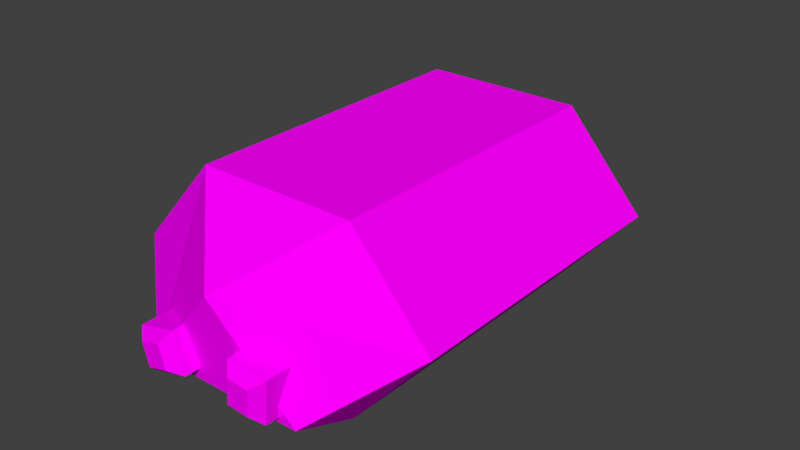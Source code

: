 # Source: Pain_Chocolat.blend  (saved by Blender 2.78.0; exported with 4.5.12 LTS)
import bpy
from mathutils import Matrix  # noqa: F401  (used for matrix-valued properties, if any)

bpy.ops.wm.read_factory_settings(use_empty=True)
scene = bpy.context.scene
scene.name = 'Scene'

# ---- collections
col_collection_1 = bpy.data.collections.new('Collection 1'); scene.collection.children.link(col_collection_1)

# ---- images (referenced by path relative to the original .blend; pixels are not part of the script)
import os
ASSET_DIR = os.environ.get("B2B_ASSET_DIR", "")  # directory of the original .blend (textures are referenced by path, not embedded)
HERE = os.path.dirname(os.path.abspath(__file__))  # packed textures are extracted next to this script under _unpacked/

def load_image(name, relpath, width, height, colorspace="sRGB"):
    """Load a texture the original file referenced (path relative to the .blend, or extracted next to this script)."""
    p = next((c for c in (os.path.join(HERE, relpath), os.path.join(ASSET_DIR, relpath)) if relpath and os.path.exists(c)), "")
    if p:
        img = bpy.data.images.load(p, check_existing=True)
        img.name = name
    else:  # same state as the original file: an image datablock whose file is absent (Cycles renders it pink)
        img = bpy.data.images.new(name, width, height)
        img.source = "FILE"
        img.filepath = "//" + (relpath or name)
    img.colorspace_settings.name = colorspace
    return img
img_texture_png = load_image('texture.png', 'texture.png', 1024, 1024, 'sRGB')

# ---- materials (node trees are filled in below, after node groups)
mat_material = bpy.data.materials.new('Material')
mat_material.alpha_threshold = 0.0
mat_material.roughness = 0.5

# ---- material node trees
mat_material.use_nodes = True; mat_material.node_tree.nodes.clear()
_N = mat_material.node_tree.nodes; _L = mat_material.node_tree.links
n0 = _N.new('ShaderNodeOutputMaterial'); n0.name = 'Material Output'; n0.location = (300, 300)
n1 = _N.new('ShaderNodeBsdfDiffuse'); n1.name = 'Diffuse BSDF'; n1.location = (10, 300)
n2 = _N.new('ShaderNodeTexImage'); n2.name = 'Image Texture'; n2.location = (-180, 300)
n2.width = 140
n2.image = img_texture_png
_L.new(n1.outputs[0], n0.inputs[0])
_L.new(n2.outputs[0], n1.inputs[0])
n0.is_active_output = True

# ---- world
world_world = bpy.data.worlds.new('World'); scene.world = world_world
world_world.color = (0.05088, 0.05088, 0.05088)
world_world.use_sun_shadow = False
world_world.sun_shadow_jitter_overblur = 0.0
world_world.cycles.sampling_method = 'MANUAL'

# ---- meshes
me_cylinder_010 = bpy.data.meshes.new('Cylinder.010')
me_cylinder_010.from_pydata([(0.02541, -0.04933, 0.05791), (0.05085, -0.04933, 0.02895), (0.02541, -0.04933, -8.943e-07), (-0.02548, -0.04933, -8.914e-07), (-0.05093, -0.04933, 0.02895), (-0.02548, -0.04933, 0.05791), (0.02609, -0.07104, 0.008993), (-4.141e-06, -0.07428, 0.03868), (-0.02609, -0.07104, 0.008993), (0.02094, -0.0656, 0.01102), (0.02191, -0.0656, 0.02435), (0.007617, -0.0656, 0.012), (0.00859, -0.0656, 0.02532), (-0.02059, -0.06646, 0.009391), (-0.007971, -0.06646, 0.01273), (-0.02392, -0.06646, 0.02201), (-0.01131, -0.06646, 0.02534), (0.02094, -0.07574, 0.01102), (0.01794, -0.07894, 0.01393), (0.02191, -0.07574, 0.02435), (0.01852, -0.07894, 0.02191), (0.011, -0.07894, 0.01444), (0.007617, -0.07574, 0.012), (0.00859, -0.07574, 0.02532), (0.01159, -0.07894, 0.02241), (-0.02059, -0.07629, 0.009391), (-0.01822, -0.07949, 0.01283), (-0.007971, -0.07629, 0.01273), (-0.01173, -0.07949, 0.01454), (-0.02016, -0.07949, 0.02019), (-0.02392, -0.07629, 0.02201), (-0.01131, -0.07629, 0.02534), (-0.01368, -0.07949, 0.02191), (0.02541, 0.04933, 0.05791), (0.05085, 0.04933, 0.02895), (0.02541, 0.04933, -8.943e-07), (-0.02548, 0.04933, -8.914e-07), (-0.05093, 0.04933, 0.02895), (-0.02548, 0.04933, 0.05791), (0.02609, 0.07104, 0.008993), (-4.123e-06, 0.07428, 0.03868), (-0.02609, 0.07104, 0.008993), (0.02094, 0.0656, 0.01102), (0.02191, 0.0656, 0.02435), (0.007617, 0.0656, 0.012), (0.00859, 0.0656, 0.02532), (-0.02059, 0.06646, 0.009391), (-0.007971, 0.06646, 0.01273), (-0.02392, 0.06646, 0.02201), (-0.01131, 0.06646, 0.02534), (0.02094, 0.07574, 0.01102), (0.01794, 0.07894, 0.01393), (0.02191, 0.07574, 0.02435), (0.01852, 0.07894, 0.02191), (0.011, 0.07894, 0.01444), (0.007617, 0.07574, 0.012), (0.00859, 0.07574, 0.02532), (0.01159, 0.07894, 0.02241), (-0.02059, 0.07629, 0.009391), (-0.01822, 0.07949, 0.01283), (-0.007971, 0.07629, 0.01273), (-0.01173, 0.07949, 0.01454), (-0.02016, 0.07949, 0.02019), (-0.02392, 0.07629, 0.02201), (-0.01131, 0.07629, 0.02534), (-0.01368, 0.07949, 0.02191)], [], [(2, 35, 34, 1), (3, 36, 35, 2), (4, 37, 36, 3), (5, 38, 37, 4), (4, 3, 8), (0, 33, 38, 5), (6, 7, 8), (2, 1, 6), (5, 4, 8, 7), (1, 0, 7, 6), (3, 2, 6, 8), (0, 5, 7), (9, 10, 19, 17), (30, 15, 13, 25), (11, 12, 10, 9), (12, 23, 19, 10), (18, 20, 24, 21), (22, 23, 12, 11), (13, 14, 27, 25), (15, 16, 14, 13), (16, 31, 27, 14), (26, 28, 32, 29), (30, 31, 16, 15), (22, 17, 18, 21), (17, 19, 20, 18), (19, 23, 24, 20), (23, 22, 21, 24), (30, 25, 26, 29), (25, 27, 28, 26), (27, 31, 32, 28), (31, 30, 29, 32), (22, 11, 9, 17), (37, 41, 36), (39, 41, 40), (35, 39, 34), (38, 40, 41, 37), (34, 39, 40, 33), (36, 41, 39, 35), (33, 40, 38), (42, 50, 52, 43), (63, 58, 46, 48), (44, 42, 43, 45), (45, 43, 52, 56), (51, 54, 57, 53), (55, 44, 45, 56), (46, 58, 60, 47), (48, 46, 47, 49), (49, 47, 60, 64), (59, 62, 65, 61), (63, 48, 49, 64), (55, 54, 51, 50), (50, 51, 53, 52), (52, 53, 57, 56), (56, 57, 54, 55), (63, 62, 59, 58), (58, 59, 61, 60), (60, 61, 65, 64), (64, 65, 62, 63), (55, 50, 42, 44), (1, 34, 33, 0)])
_uv = me_cylinder_010.uv_layers.new(name='UVMap')
_uv.uv.foreach_set('vector', [0.007416, 0.9929, 0.007416, 0.9929, 0.007416, 0.9929, 0.007416, 0.9929, 0.007416, 0.9929, 0.007416, 0.9929, 0.007416, 0.9929, 0.007416, 0.9929, 0.007416, 0.9929, 0.007416, 0.9929, 0.007416, 0.9929, 0.007416, 0.9929, 0.007416, 0.9929, 0.007416, 0.9929, 0.007416, 0.9929, 0.007416, 0.9929, 0.007416, 0.9929, 0.007416, 0.9929, 0.007416, 0.9929, 0.007416, 0.9929, 0.007416, 0.9929, 0.007416, 0.9929, 0.007416, 0.9929, 0.007416, 0.9929, 0.007416, 0.9929, 0.007416, 0.9929, 0.007416, 0.9929, 0.007416, 0.9929, 0.007416, 0.9929, 0.007416, 0.9929, 0.007416, 0.9929, 0.007416, 0.9929, 0.007416, 0.9929, 0.007416, 0.9929, 0.007416, 0.9929, 0.007416, 0.9929, 0.007416, 0.9929, 0.007416, 0.9929, 0.007416, 0.9929, 0.007416, 0.9929, 0.007416, 0.9929, 0.007416, 0.9929, 0.007416, 0.9929, 0.007416, 0.9929, 0.02369, 0.9919, 0.02369, 0.9919, 0.02369, 0.9919, 0.02369, 0.9919, 0.02369, 0.9919, 0.02369, 0.9919, 0.02369, 0.9919, 0.02369, 0.9919, 0.02369, 0.9919, 0.02369, 0.9919, 0.02369, 0.9919, 0.02369, 0.9919, 0.02369, 0.9919, 0.02369, 0.9919, 0.02369, 0.9919, 0.02369, 0.9919, 0.02369, 0.9919, 0.02369, 0.9919, 0.02369, 0.9919, 0.02369, 0.9919, 0.02369, 0.9919, 0.02369, 0.9919, 0.02369, 0.9919, 0.02369, 0.9919, 0.02369, 0.9919, 0.02369, 0.9919, 0.02369, 0.9919, 0.02369, 0.9919, 0.02369, 0.9919, 0.02369, 0.9919, 0.02369, 0.9919, 0.02369, 0.9919, 0.02369, 0.9919, 0.02369, 0.9919, 0.02369, 0.9919, 0.02369, 0.9919, 0.02369, 0.9919, 0.02369, 0.9919, 0.02369, 0.9919, 0.02369, 0.9919, 0.02369, 0.9919, 0.02369, 0.9919, 0.02369, 0.9919, 0.02369, 0.9919, 0.02369, 0.9919, 0.02369, 0.9919, 0.02369, 0.9919, 0.02369, 0.9919, 0.02369, 0.9919, 0.02369, 0.9919, 0.02369, 0.9919, 0.02369, 0.9919, 0.02369, 0.9919, 0.02369, 0.9919, 0.02369, 0.9919, 0.02369, 0.9919, 0.02369, 0.9919, 0.02369, 0.9919, 0.02369, 0.9919, 0.02369, 0.9919, 0.02369, 0.9919, 0.02369, 0.9919, 0.02369, 0.9919, 0.02369, 0.9919, 0.02369, 0.9919, 0.02369, 0.9919, 0.02369, 0.9919, 0.02369, 0.9919, 0.02369, 0.9919, 0.02369, 0.9919, 0.02369, 0.9919, 0.02369, 0.9919, 0.02369, 0.9919, 0.02369, 0.9919, 0.02369, 0.9919, 0.02369, 0.9919, 0.02369, 0.9919, 0.02369, 0.9919, 0.02369, 0.9919, 0.02369, 0.9919, 0.007416, 0.9929, 0.007416, 0.9929, 0.007416, 0.9929, 0.007416, 0.9929, 0.007416, 0.9929, 0.007416, 0.9929, 0.007416, 0.9929, 0.007416, 0.9929, 0.007416, 0.9929, 0.007416, 0.9929, 0.007416, 0.9929, 0.007416, 0.9929, 0.007416, 0.9929, 0.007416, 0.9929, 0.007416, 0.9929, 0.007416, 0.9929, 0.007416, 0.9929, 0.007416, 0.9929, 0.007416, 0.9929, 0.007416, 0.9929, 0.007416, 0.9929, 0.007416, 0.9929, 0.007416, 0.9929, 0.007416, 0.9929, 0.02369, 0.9919, 0.02369, 0.9919, 0.02369, 0.9919, 0.02369, 0.9919, 0.02369, 0.9919, 0.02369, 0.9919, 0.02369, 0.9919, 0.02369, 0.9919, 0.02369, 0.9919, 0.02369, 0.9919, 0.02369, 0.9919, 0.02369, 0.9919, 0.02369, 0.9919, 0.02369, 0.9919, 0.02369, 0.9919, 0.02369, 0.9919, 0.02369, 0.9919, 0.02369, 0.9919, 0.02369, 0.9919, 0.02369, 0.9919, 0.02369, 0.9919, 0.02369, 0.9919, 0.02369, 0.9919, 0.02369, 0.9919, 0.02369, 0.9919, 0.02369, 0.9919, 0.02369, 0.9919, 0.02369, 0.9919, 0.02369, 0.9919, 0.02369, 0.9919, 0.02369, 0.9919, 0.02369, 0.9919, 0.02369, 0.9919, 0.02369, 0.9919, 0.02369, 0.9919, 0.02369, 0.9919, 0.02369, 0.9919, 0.02369, 0.9919, 0.02369, 0.9919, 0.02369, 0.9919, 0.02369, 0.9919, 0.02369, 0.9919, 0.02369, 0.9919, 0.02369, 0.9919, 0.02369, 0.9919, 0.02369, 0.9919, 0.02369, 0.9919, 0.02369, 0.9919, 0.02369, 0.9919, 0.02369, 0.9919, 0.02369, 0.9919, 0.02369, 0.9919, 0.02369, 0.9919, 0.02369, 0.9919, 0.02369, 0.9919, 0.02369, 0.9919, 0.02369, 0.9919, 0.02369, 0.9919, 0.02369, 0.9919, 0.02369, 0.9919, 0.02369, 0.9919, 0.02369, 0.9919, 0.02369, 0.9919, 0.02369, 0.9919, 0.02369, 0.9919, 0.02369, 0.9919, 0.02369, 0.9919, 0.02369, 0.9919, 0.02369, 0.9919, 0.02369, 0.9919, 0.02369, 0.9919, 0.02369, 0.9919, 0.02369, 0.9919, 0.02369, 0.9919, 0.02369, 0.9919, 0.02369, 0.9919, 0.02369, 0.9919, 0.02369, 0.9919, 0.02369, 0.9919, 0.02369, 0.9919, 0.007416, 0.9929, 0.007416, 0.9929, 0.007416, 0.9929, 0.007416, 0.9929])
me_cylinder_010.materials.append(mat_material)
me_cylinder_010.use_remesh_preserve_volume = False
me_cylinder_010.use_remesh_preserve_attributes = False
me_cylinder_010.use_mirror_vertex_groups = False
me_cylinder_010.update()

# ---- objects
ob_pain_au_chocolat = bpy.data.objects.new('Pain_au_chocolat', me_cylinder_010)

# ---- transforms, parenting, visibility, modifiers, constraints
ob_pain_au_chocolat.location = (0.0, 0.0, 0.0)
ob_pain_au_chocolat.lineart.crease_threshold = 0.0

# ---- collection membership
col_collection_1.objects.link(ob_pain_au_chocolat)

# ---- scene / render settings (as saved in the file)
scene.frame_start = 1; scene.frame_end = 250; scene.frame_set(1)
scene.render.engine = 'CYCLES'
scene.render.resolution_percentage = 50
scene.render.dither_intensity = 0.0
scene.cycles.use_denoising = False
scene.cycles.samples = 128
scene.cycles.sampling_pattern = 'TABULATED_SOBOL'
scene.cycles.light_sampling_threshold = 0.0
scene.cycles.use_adaptive_sampling = False
scene.cycles.use_light_tree = False
scene.cycles.blur_glossy = 0.0
scene.cycles.sample_clamp_indirect = 0.0
scene.view_settings.view_transform = 'Standard'
bpy.context.view_layer.update()

# ---- added for rendering (the .blend has no active camera and no usable light): camera, sun
cam_auto = bpy.data.cameras.new('AutoCamera')
cam_auto.lens = 50.0
cam_auto.sensor_width = 36.0
cam_auto.clip_end = 1000.0
ob_auto_camera = bpy.data.objects.new('AutoCamera', cam_auto)
scene.collection.objects.link(ob_auto_camera)
ob_auto_camera.location = (0.185007, -0.222054, 0.176988)
ob_auto_camera.rotation_euler = (1.09748, -7.21219e-08, 0.694738)
scene.camera = ob_auto_camera
light_auto_sun = bpy.data.lights.new('AutoSun', 'SUN')
light_auto_sun.energy = 3.0
light_auto_sun.angle = 0.0523599
ob_auto_sun = bpy.data.objects.new('AutoSun', light_auto_sun)
scene.collection.objects.link(ob_auto_sun)
ob_auto_sun.rotation_euler = (0.872665, 0.174533, 0.523599)
bpy.context.view_layer.update()
